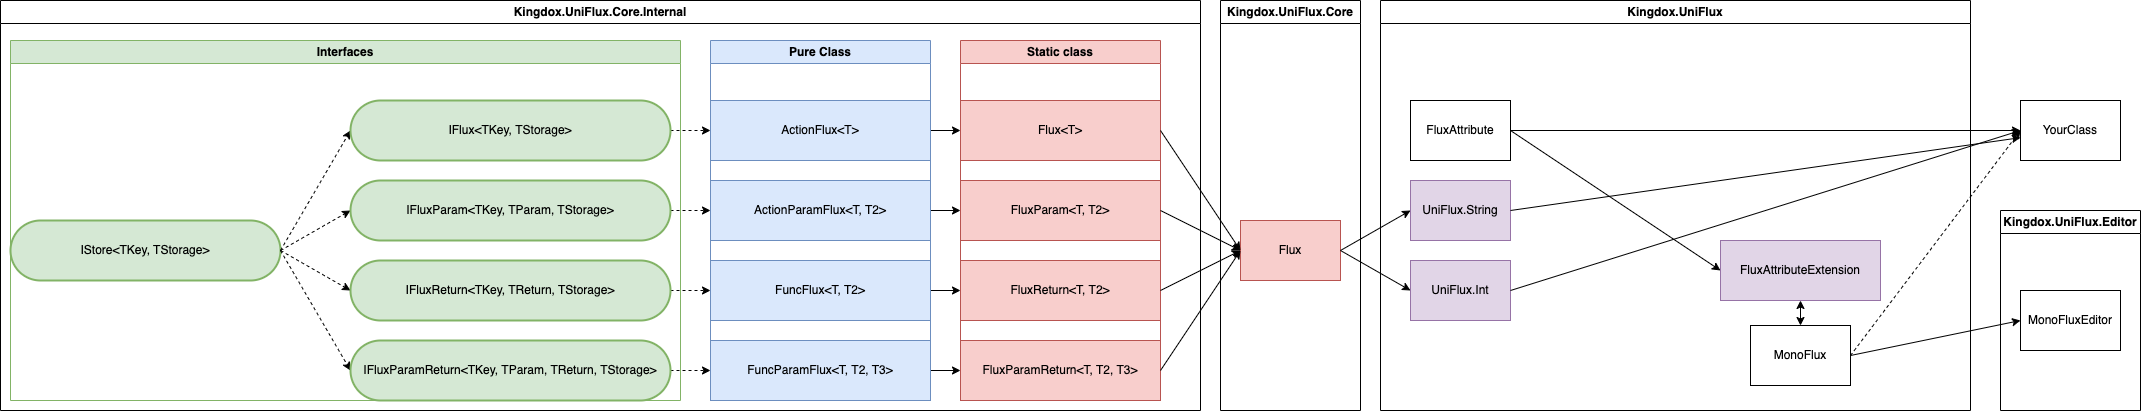

The diagram above was exported from draw.io. Its source (the exported page's mxGraphModel, read from the mxfile embedded in the PNG):
<mxGraphModel dx="1493" dy="886" grid="1" gridSize="10" guides="1" tooltips="1" connect="1" arrows="1" fold="1" page="1" pageScale="1" pageWidth="850" pageHeight="1100" math="0" shadow="0">
  <root>
    <mxCell id="0" />
    <mxCell id="1" parent="0" />
    <mxCell id="zPwvJVCRFNVAX5RxwrGX-16" value="" style="edgeStyle=orthogonalEdgeStyle;rounded=0;orthogonalLoop=1;jettySize=auto;html=1;dashed=1;" parent="1" source="zPwvJVCRFNVAX5RxwrGX-7" target="zPwvJVCRFNVAX5RxwrGX-12" edge="1">
      <mxGeometry relative="1" as="geometry" />
    </mxCell>
    <mxCell id="zPwvJVCRFNVAX5RxwrGX-17" value="" style="edgeStyle=orthogonalEdgeStyle;rounded=0;orthogonalLoop=1;jettySize=auto;html=1;dashed=1;" parent="1" source="zPwvJVCRFNVAX5RxwrGX-8" target="zPwvJVCRFNVAX5RxwrGX-13" edge="1">
      <mxGeometry relative="1" as="geometry" />
    </mxCell>
    <mxCell id="zPwvJVCRFNVAX5RxwrGX-18" value="" style="edgeStyle=orthogonalEdgeStyle;rounded=0;orthogonalLoop=1;jettySize=auto;html=1;dashed=1;" parent="1" source="zPwvJVCRFNVAX5RxwrGX-9" target="zPwvJVCRFNVAX5RxwrGX-14" edge="1">
      <mxGeometry relative="1" as="geometry" />
    </mxCell>
    <mxCell id="zPwvJVCRFNVAX5RxwrGX-19" value="" style="edgeStyle=orthogonalEdgeStyle;rounded=0;orthogonalLoop=1;jettySize=auto;html=1;dashed=1;" parent="1" source="zPwvJVCRFNVAX5RxwrGX-10" target="zPwvJVCRFNVAX5RxwrGX-15" edge="1">
      <mxGeometry relative="1" as="geometry" />
    </mxCell>
    <mxCell id="zPwvJVCRFNVAX5RxwrGX-56" style="rounded=0;orthogonalLoop=1;jettySize=auto;html=1;entryX=0;entryY=0.5;entryDx=0;entryDy=0;exitX=1;exitY=0.5;exitDx=0;exitDy=0;" parent="1" source="zPwvJVCRFNVAX5RxwrGX-12" target="zPwvJVCRFNVAX5RxwrGX-4" edge="1">
      <mxGeometry relative="1" as="geometry" />
    </mxCell>
    <mxCell id="zPwvJVCRFNVAX5RxwrGX-12" value="ActionFlux&amp;lt;T&amp;gt;" style="rounded=1;whiteSpace=wrap;html=1;fillColor=#dae8fc;strokeColor=#6c8ebf;glass=0;shadow=0;arcSize=0;" parent="1" vertex="1">
      <mxGeometry x="740" y="140" width="220" height="60" as="geometry" />
    </mxCell>
    <mxCell id="zPwvJVCRFNVAX5RxwrGX-13" value="ActionParamFlux&amp;lt;T, T2&amp;gt;" style="rounded=0;whiteSpace=wrap;html=1;fillColor=#dae8fc;strokeColor=#6c8ebf;" parent="1" vertex="1">
      <mxGeometry x="740" y="220" width="220" height="60" as="geometry" />
    </mxCell>
    <mxCell id="zPwvJVCRFNVAX5RxwrGX-14" value="FuncFlux&amp;lt;T, T2&amp;gt;" style="rounded=0;whiteSpace=wrap;html=1;fillColor=#dae8fc;strokeColor=#6c8ebf;" parent="1" vertex="1">
      <mxGeometry x="740" y="300" width="220" height="60" as="geometry" />
    </mxCell>
    <mxCell id="zPwvJVCRFNVAX5RxwrGX-15" value="FuncParamFlux&amp;lt;T, T2, T3&amp;gt;" style="rounded=0;whiteSpace=wrap;html=1;fillColor=#dae8fc;strokeColor=#6c8ebf;" parent="1" vertex="1">
      <mxGeometry x="740" y="380" width="220" height="60" as="geometry" />
    </mxCell>
    <mxCell id="zPwvJVCRFNVAX5RxwrGX-59" value="" style="edgeStyle=none;orthogonalLoop=1;jettySize=auto;html=1;rounded=0;exitX=1;exitY=0.5;exitDx=0;exitDy=0;entryX=0;entryY=0.5;entryDx=0;entryDy=0;" parent="1" source="zPwvJVCRFNVAX5RxwrGX-13" target="zPwvJVCRFNVAX5RxwrGX-5" edge="1">
      <mxGeometry width="80" relative="1" as="geometry">
        <mxPoint x="1260" y="300" as="sourcePoint" />
        <mxPoint x="1340" y="300" as="targetPoint" />
        <Array as="points" />
      </mxGeometry>
    </mxCell>
    <mxCell id="zPwvJVCRFNVAX5RxwrGX-60" value="" style="edgeStyle=none;orthogonalLoop=1;jettySize=auto;html=1;rounded=0;exitX=1;exitY=0.5;exitDx=0;exitDy=0;entryX=0;entryY=0.5;entryDx=0;entryDy=0;" parent="1" source="zPwvJVCRFNVAX5RxwrGX-14" target="6YCAd8FIzps4Sk24OiGi-20" edge="1">
      <mxGeometry width="80" relative="1" as="geometry">
        <mxPoint x="1030" y="500" as="sourcePoint" />
        <mxPoint x="1110" y="500" as="targetPoint" />
        <Array as="points" />
      </mxGeometry>
    </mxCell>
    <mxCell id="zPwvJVCRFNVAX5RxwrGX-61" value="" style="edgeStyle=none;orthogonalLoop=1;jettySize=auto;html=1;rounded=0;exitX=1;exitY=0.5;exitDx=0;exitDy=0;entryX=0;entryY=0.5;entryDx=0;entryDy=0;" parent="1" source="zPwvJVCRFNVAX5RxwrGX-15" target="zPwvJVCRFNVAX5RxwrGX-6" edge="1">
      <mxGeometry width="80" relative="1" as="geometry">
        <mxPoint x="1150" y="450" as="sourcePoint" />
        <mxPoint x="1230" y="450" as="targetPoint" />
        <Array as="points" />
      </mxGeometry>
    </mxCell>
    <mxCell id="zPwvJVCRFNVAX5RxwrGX-62" value="Pure Class" style="swimlane;whiteSpace=wrap;html=1;fillColor=#dae8fc;strokeColor=#6c8ebf;" parent="1" vertex="1">
      <mxGeometry x="740" y="80" width="220" height="360" as="geometry" />
    </mxCell>
    <mxCell id="zPwvJVCRFNVAX5RxwrGX-63" value="Interfaces" style="swimlane;whiteSpace=wrap;html=1;fillColor=#d5e8d4;strokeColor=#82b366;" parent="1" vertex="1">
      <mxGeometry x="40" y="80" width="670" height="360" as="geometry" />
    </mxCell>
    <mxCell id="6YCAd8FIzps4Sk24OiGi-3" value="IStore&amp;lt;TKey, TStorage&lt;span style=&quot;background-color: initial;&quot;&gt;&amp;gt;&lt;/span&gt;" style="rounded=1;whiteSpace=wrap;html=1;glass=0;shadow=0;fillColor=#d5e8d4;strokeColor=#82b366;fillStyle=auto;strokeWidth=2;perimeterSpacing=0;arcSize=50;" vertex="1" parent="zPwvJVCRFNVAX5RxwrGX-63">
      <mxGeometry y="180" width="270" height="60" as="geometry" />
    </mxCell>
    <mxCell id="6YCAd8FIzps4Sk24OiGi-6" value="" style="edgeStyle=none;orthogonalLoop=1;jettySize=auto;html=1;rounded=0;exitX=1;exitY=0.5;exitDx=0;exitDy=0;entryX=0;entryY=0.5;entryDx=0;entryDy=0;dashed=1;" edge="1" parent="1" source="6YCAd8FIzps4Sk24OiGi-3" target="zPwvJVCRFNVAX5RxwrGX-10">
      <mxGeometry width="80" relative="1" as="geometry">
        <mxPoint x="490" y="510" as="sourcePoint" />
        <mxPoint x="570" y="510" as="targetPoint" />
        <Array as="points" />
      </mxGeometry>
    </mxCell>
    <mxCell id="6YCAd8FIzps4Sk24OiGi-7" value="" style="edgeStyle=none;orthogonalLoop=1;jettySize=auto;html=1;rounded=0;exitX=1;exitY=0.5;exitDx=0;exitDy=0;entryX=0;entryY=0.5;entryDx=0;entryDy=0;dashed=1;" edge="1" parent="1" source="6YCAd8FIzps4Sk24OiGi-3" target="zPwvJVCRFNVAX5RxwrGX-9">
      <mxGeometry width="80" relative="1" as="geometry">
        <mxPoint x="500" y="510" as="sourcePoint" />
        <mxPoint x="580" y="510" as="targetPoint" />
        <Array as="points" />
      </mxGeometry>
    </mxCell>
    <mxCell id="6YCAd8FIzps4Sk24OiGi-8" value="" style="edgeStyle=none;orthogonalLoop=1;jettySize=auto;html=1;rounded=0;exitX=1;exitY=0.5;exitDx=0;exitDy=0;entryX=0;entryY=0.5;entryDx=0;entryDy=0;dashed=1;" edge="1" parent="1" source="6YCAd8FIzps4Sk24OiGi-3" target="zPwvJVCRFNVAX5RxwrGX-8">
      <mxGeometry width="80" relative="1" as="geometry">
        <mxPoint x="590" y="640" as="sourcePoint" />
        <mxPoint x="670" y="640" as="targetPoint" />
        <Array as="points" />
      </mxGeometry>
    </mxCell>
    <mxCell id="6YCAd8FIzps4Sk24OiGi-9" value="" style="edgeStyle=none;orthogonalLoop=1;jettySize=auto;html=1;rounded=0;exitX=1;exitY=0.5;exitDx=0;exitDy=0;entryX=0;entryY=0.5;entryDx=0;entryDy=0;dashed=1;" edge="1" parent="1" source="6YCAd8FIzps4Sk24OiGi-3" target="zPwvJVCRFNVAX5RxwrGX-7">
      <mxGeometry width="80" relative="1" as="geometry">
        <mxPoint x="470" y="500" as="sourcePoint" />
        <mxPoint x="550" y="500" as="targetPoint" />
        <Array as="points" />
      </mxGeometry>
    </mxCell>
    <mxCell id="6YCAd8FIzps4Sk24OiGi-17" value="Kingdox.UniFlux.Core.Internal" style="swimlane;whiteSpace=wrap;html=1;" vertex="1" parent="1">
      <mxGeometry x="30" y="40" width="1200" height="410" as="geometry" />
    </mxCell>
    <mxCell id="zPwvJVCRFNVAX5RxwrGX-7" value="IFlux&amp;lt;TKey&lt;span style=&quot;background-color: initial;&quot;&gt;,&amp;nbsp;&lt;/span&gt;&lt;span style=&quot;background-color: initial;&quot;&gt;TStorage&lt;/span&gt;&lt;span style=&quot;background-color: initial;&quot;&gt;&amp;gt;&lt;/span&gt;" style="rounded=1;whiteSpace=wrap;html=1;glass=0;shadow=0;fillColor=#d5e8d4;strokeColor=#82b366;fillStyle=auto;strokeWidth=2;perimeterSpacing=0;arcSize=50;" parent="6YCAd8FIzps4Sk24OiGi-17" vertex="1">
      <mxGeometry x="350" y="100" width="320" height="60" as="geometry" />
    </mxCell>
    <mxCell id="zPwvJVCRFNVAX5RxwrGX-8" value="IFluxParam&amp;lt;TKey, TParam, TStorage&amp;gt;" style="rounded=1;whiteSpace=wrap;html=1;glass=0;shadow=0;fillColor=#d5e8d4;strokeColor=#82b366;fillStyle=auto;strokeWidth=2;perimeterSpacing=0;arcSize=50;" parent="6YCAd8FIzps4Sk24OiGi-17" vertex="1">
      <mxGeometry x="350" y="180" width="320" height="60" as="geometry" />
    </mxCell>
    <mxCell id="zPwvJVCRFNVAX5RxwrGX-9" value="IFluxReturn&amp;lt;TKey, TReturn, TStorage&amp;gt;" style="rounded=1;whiteSpace=wrap;html=1;glass=0;shadow=0;fillColor=#d5e8d4;strokeColor=#82b366;fillStyle=auto;strokeWidth=2;perimeterSpacing=0;arcSize=50;" parent="6YCAd8FIzps4Sk24OiGi-17" vertex="1">
      <mxGeometry x="350" y="260" width="320" height="60" as="geometry" />
    </mxCell>
    <mxCell id="zPwvJVCRFNVAX5RxwrGX-10" value="IFluxParamReturn&amp;lt;TKey, TParam, TReturn, TStorage&amp;gt;" style="rounded=1;whiteSpace=wrap;html=1;glass=0;shadow=0;fillColor=#d5e8d4;strokeColor=#82b366;fillStyle=auto;strokeWidth=2;perimeterSpacing=0;arcSize=50;" parent="6YCAd8FIzps4Sk24OiGi-17" vertex="1">
      <mxGeometry x="350" y="340" width="320" height="60" as="geometry" />
    </mxCell>
    <mxCell id="6YCAd8FIzps4Sk24OiGi-21" value="Static class" style="swimlane;whiteSpace=wrap;html=1;fillColor=#f8cecc;strokeColor=#b85450;" vertex="1" parent="6YCAd8FIzps4Sk24OiGi-17">
      <mxGeometry x="960" y="40" width="200" height="360" as="geometry" />
    </mxCell>
    <mxCell id="zPwvJVCRFNVAX5RxwrGX-4" value="Flux&amp;lt;T&amp;gt;" style="rounded=0;whiteSpace=wrap;html=1;fillColor=#f8cecc;strokeColor=#b85450;" parent="6YCAd8FIzps4Sk24OiGi-21" vertex="1">
      <mxGeometry y="60" width="200" height="60" as="geometry" />
    </mxCell>
    <mxCell id="zPwvJVCRFNVAX5RxwrGX-5" value="FluxParam&amp;lt;T, T2&amp;gt;" style="rounded=0;whiteSpace=wrap;html=1;fillColor=#f8cecc;strokeColor=#b85450;" parent="6YCAd8FIzps4Sk24OiGi-21" vertex="1">
      <mxGeometry y="140" width="200" height="60" as="geometry" />
    </mxCell>
    <mxCell id="zPwvJVCRFNVAX5RxwrGX-6" value="FluxParamReturn&amp;lt;T, T2, T3&amp;gt;" style="rounded=0;whiteSpace=wrap;html=1;fillColor=#f8cecc;strokeColor=#b85450;" parent="6YCAd8FIzps4Sk24OiGi-21" vertex="1">
      <mxGeometry y="300" width="200" height="60" as="geometry" />
    </mxCell>
    <mxCell id="6YCAd8FIzps4Sk24OiGi-20" value="FluxReturn&amp;lt;T, T2&amp;gt;" style="rounded=0;whiteSpace=wrap;html=1;fillColor=#f8cecc;strokeColor=#b85450;" vertex="1" parent="6YCAd8FIzps4Sk24OiGi-21">
      <mxGeometry y="220" width="200" height="60" as="geometry" />
    </mxCell>
    <mxCell id="6YCAd8FIzps4Sk24OiGi-18" value="Kingdox.UniFlux.Core" style="swimlane;whiteSpace=wrap;html=1;" vertex="1" parent="1">
      <mxGeometry x="1250" y="40" width="140" height="410" as="geometry" />
    </mxCell>
    <mxCell id="6YCAd8FIzps4Sk24OiGi-22" value="Flux" style="rounded=0;whiteSpace=wrap;html=1;fillColor=#f8cecc;strokeColor=#b85450;" vertex="1" parent="6YCAd8FIzps4Sk24OiGi-18">
      <mxGeometry x="20" y="220" width="100" height="60" as="geometry" />
    </mxCell>
    <mxCell id="6YCAd8FIzps4Sk24OiGi-19" value="Kingdox.UniFlux" style="swimlane;whiteSpace=wrap;html=1;" vertex="1" parent="1">
      <mxGeometry x="1410" y="40" width="590" height="410" as="geometry" />
    </mxCell>
    <mxCell id="6YCAd8FIzps4Sk24OiGi-29" value="MonoFlux" style="rounded=0;whiteSpace=wrap;html=1;" vertex="1" parent="6YCAd8FIzps4Sk24OiGi-19">
      <mxGeometry x="370" y="325" width="100" height="60" as="geometry" />
    </mxCell>
    <mxCell id="6YCAd8FIzps4Sk24OiGi-35" value="FluxAttribute" style="rounded=0;whiteSpace=wrap;html=1;" vertex="1" parent="6YCAd8FIzps4Sk24OiGi-19">
      <mxGeometry x="30" y="100" width="100" height="60" as="geometry" />
    </mxCell>
    <mxCell id="6YCAd8FIzps4Sk24OiGi-38" value="" style="edgeStyle=none;orthogonalLoop=1;jettySize=auto;html=1;rounded=0;startArrow=classic;startFill=1;" edge="1" parent="6YCAd8FIzps4Sk24OiGi-19" source="6YCAd8FIzps4Sk24OiGi-31" target="6YCAd8FIzps4Sk24OiGi-29">
      <mxGeometry width="80" relative="1" as="geometry">
        <mxPoint x="380" y="265" as="sourcePoint" />
        <mxPoint x="460" y="265" as="targetPoint" />
        <Array as="points" />
      </mxGeometry>
    </mxCell>
    <mxCell id="6YCAd8FIzps4Sk24OiGi-39" value="" style="edgeStyle=none;orthogonalLoop=1;jettySize=auto;html=1;rounded=0;entryX=0;entryY=0.5;entryDx=0;entryDy=0;exitX=1;exitY=0.5;exitDx=0;exitDy=0;" edge="1" parent="6YCAd8FIzps4Sk24OiGi-19" source="6YCAd8FIzps4Sk24OiGi-35" target="6YCAd8FIzps4Sk24OiGi-31">
      <mxGeometry width="80" relative="1" as="geometry">
        <mxPoint x="240" y="240" as="sourcePoint" />
        <mxPoint x="400" y="200" as="targetPoint" />
        <Array as="points" />
      </mxGeometry>
    </mxCell>
    <mxCell id="6YCAd8FIzps4Sk24OiGi-31" value="FluxAttributeExtension" style="rounded=0;whiteSpace=wrap;html=1;fillColor=#e1d5e7;strokeColor=#9673a6;" vertex="1" parent="6YCAd8FIzps4Sk24OiGi-19">
      <mxGeometry x="340" y="240" width="160" height="60" as="geometry" />
    </mxCell>
    <mxCell id="6YCAd8FIzps4Sk24OiGi-27" value="UniFlux.String" style="rounded=0;whiteSpace=wrap;html=1;fillColor=#e1d5e7;strokeColor=#9673a6;" vertex="1" parent="6YCAd8FIzps4Sk24OiGi-19">
      <mxGeometry x="30" y="180" width="100" height="60" as="geometry" />
    </mxCell>
    <mxCell id="6YCAd8FIzps4Sk24OiGi-28" value="UniFlux.Int" style="rounded=0;whiteSpace=wrap;html=1;fillColor=#e1d5e7;strokeColor=#9673a6;" vertex="1" parent="6YCAd8FIzps4Sk24OiGi-19">
      <mxGeometry x="30" y="260" width="100" height="60" as="geometry" />
    </mxCell>
    <mxCell id="6YCAd8FIzps4Sk24OiGi-23" value="" style="edgeStyle=none;orthogonalLoop=1;jettySize=auto;html=1;rounded=0;exitX=1;exitY=0.5;exitDx=0;exitDy=0;entryX=0;entryY=0.5;entryDx=0;entryDy=0;" edge="1" parent="1" source="zPwvJVCRFNVAX5RxwrGX-4" target="6YCAd8FIzps4Sk24OiGi-22">
      <mxGeometry width="80" relative="1" as="geometry">
        <mxPoint x="1160" y="520" as="sourcePoint" />
        <mxPoint x="1240" y="520" as="targetPoint" />
        <Array as="points" />
      </mxGeometry>
    </mxCell>
    <mxCell id="6YCAd8FIzps4Sk24OiGi-24" value="" style="edgeStyle=none;orthogonalLoop=1;jettySize=auto;html=1;rounded=0;exitX=1;exitY=0.5;exitDx=0;exitDy=0;entryX=0;entryY=0.5;entryDx=0;entryDy=0;" edge="1" parent="1" source="zPwvJVCRFNVAX5RxwrGX-5" target="6YCAd8FIzps4Sk24OiGi-22">
      <mxGeometry width="80" relative="1" as="geometry">
        <mxPoint x="1200" y="500" as="sourcePoint" />
        <mxPoint x="1280" y="500" as="targetPoint" />
        <Array as="points" />
      </mxGeometry>
    </mxCell>
    <mxCell id="6YCAd8FIzps4Sk24OiGi-25" value="" style="edgeStyle=none;orthogonalLoop=1;jettySize=auto;html=1;rounded=0;exitX=1;exitY=0.5;exitDx=0;exitDy=0;entryX=0;entryY=0.5;entryDx=0;entryDy=0;" edge="1" parent="1" source="6YCAd8FIzps4Sk24OiGi-20" target="6YCAd8FIzps4Sk24OiGi-22">
      <mxGeometry width="80" relative="1" as="geometry">
        <mxPoint x="1180" y="520" as="sourcePoint" />
        <mxPoint x="1260" y="520" as="targetPoint" />
        <Array as="points" />
      </mxGeometry>
    </mxCell>
    <mxCell id="6YCAd8FIzps4Sk24OiGi-26" value="" style="edgeStyle=none;orthogonalLoop=1;jettySize=auto;html=1;rounded=0;exitX=1;exitY=0.5;exitDx=0;exitDy=0;entryX=0;entryY=0.5;entryDx=0;entryDy=0;" edge="1" parent="1" source="zPwvJVCRFNVAX5RxwrGX-6" target="6YCAd8FIzps4Sk24OiGi-22">
      <mxGeometry width="80" relative="1" as="geometry">
        <mxPoint x="1180" y="540" as="sourcePoint" />
        <mxPoint x="1260" y="540" as="targetPoint" />
        <Array as="points" />
      </mxGeometry>
    </mxCell>
    <mxCell id="6YCAd8FIzps4Sk24OiGi-32" value="" style="edgeStyle=none;orthogonalLoop=1;jettySize=auto;html=1;rounded=0;exitX=1;exitY=0.5;exitDx=0;exitDy=0;entryX=0;entryY=0.5;entryDx=0;entryDy=0;" edge="1" parent="1" source="6YCAd8FIzps4Sk24OiGi-22" target="6YCAd8FIzps4Sk24OiGi-27">
      <mxGeometry width="80" relative="1" as="geometry">
        <mxPoint x="1450" y="340" as="sourcePoint" />
        <mxPoint x="1530" y="340" as="targetPoint" />
        <Array as="points" />
      </mxGeometry>
    </mxCell>
    <mxCell id="6YCAd8FIzps4Sk24OiGi-33" value="" style="edgeStyle=none;orthogonalLoop=1;jettySize=auto;html=1;rounded=0;exitX=1;exitY=0.5;exitDx=0;exitDy=0;entryX=0;entryY=0.5;entryDx=0;entryDy=0;" edge="1" parent="1" source="6YCAd8FIzps4Sk24OiGi-22" target="6YCAd8FIzps4Sk24OiGi-28">
      <mxGeometry width="80" relative="1" as="geometry">
        <mxPoint x="1450" y="320" as="sourcePoint" />
        <mxPoint x="1530" y="270" as="targetPoint" />
        <Array as="points" />
      </mxGeometry>
    </mxCell>
    <mxCell id="6YCAd8FIzps4Sk24OiGi-36" value="Kingdox.UniFlux.Editor" style="swimlane;whiteSpace=wrap;html=1;" vertex="1" parent="1">
      <mxGeometry x="2030" y="250" width="140" height="200" as="geometry" />
    </mxCell>
    <mxCell id="6YCAd8FIzps4Sk24OiGi-37" value="MonoFluxEditor" style="rounded=0;whiteSpace=wrap;html=1;" vertex="1" parent="6YCAd8FIzps4Sk24OiGi-36">
      <mxGeometry x="20" y="80" width="100" height="60" as="geometry" />
    </mxCell>
    <mxCell id="6YCAd8FIzps4Sk24OiGi-42" value="" style="edgeStyle=none;orthogonalLoop=1;jettySize=auto;html=1;rounded=0;exitX=1;exitY=0.5;exitDx=0;exitDy=0;entryX=0;entryY=0.5;entryDx=0;entryDy=0;" edge="1" parent="1" source="6YCAd8FIzps4Sk24OiGi-29" target="6YCAd8FIzps4Sk24OiGi-37">
      <mxGeometry width="80" relative="1" as="geometry">
        <mxPoint x="1950" y="270" as="sourcePoint" />
        <mxPoint x="2030" y="270" as="targetPoint" />
        <Array as="points" />
      </mxGeometry>
    </mxCell>
    <mxCell id="6YCAd8FIzps4Sk24OiGi-43" value="YourClass" style="rounded=0;whiteSpace=wrap;html=1;" vertex="1" parent="1">
      <mxGeometry x="2050" y="140" width="100" height="60" as="geometry" />
    </mxCell>
    <mxCell id="6YCAd8FIzps4Sk24OiGi-44" value="" style="edgeStyle=none;orthogonalLoop=1;jettySize=auto;html=1;rounded=0;exitX=1;exitY=0.5;exitDx=0;exitDy=0;entryX=0;entryY=0.5;entryDx=0;entryDy=0;dashed=1;" edge="1" parent="1" source="6YCAd8FIzps4Sk24OiGi-29" target="6YCAd8FIzps4Sk24OiGi-43">
      <mxGeometry width="80" relative="1" as="geometry">
        <mxPoint x="2000" y="190" as="sourcePoint" />
        <mxPoint x="2080" y="190" as="targetPoint" />
        <Array as="points" />
      </mxGeometry>
    </mxCell>
    <mxCell id="6YCAd8FIzps4Sk24OiGi-45" value="" style="edgeStyle=none;orthogonalLoop=1;jettySize=auto;html=1;rounded=0;exitX=1;exitY=0.5;exitDx=0;exitDy=0;" edge="1" parent="1" source="6YCAd8FIzps4Sk24OiGi-35" target="6YCAd8FIzps4Sk24OiGi-43">
      <mxGeometry width="80" relative="1" as="geometry">
        <mxPoint x="1610" y="130" as="sourcePoint" />
        <mxPoint x="1690" y="130" as="targetPoint" />
        <Array as="points" />
      </mxGeometry>
    </mxCell>
    <mxCell id="6YCAd8FIzps4Sk24OiGi-46" value="" style="edgeStyle=none;orthogonalLoop=1;jettySize=auto;html=1;rounded=0;exitX=1;exitY=0.5;exitDx=0;exitDy=0;" edge="1" parent="1" source="6YCAd8FIzps4Sk24OiGi-27" target="6YCAd8FIzps4Sk24OiGi-43">
      <mxGeometry width="80" relative="1" as="geometry">
        <mxPoint x="1650" y="320" as="sourcePoint" />
        <mxPoint x="1730" y="320" as="targetPoint" />
        <Array as="points" />
      </mxGeometry>
    </mxCell>
    <mxCell id="6YCAd8FIzps4Sk24OiGi-48" value="" style="edgeStyle=none;orthogonalLoop=1;jettySize=auto;html=1;rounded=0;exitX=1;exitY=0.5;exitDx=0;exitDy=0;entryX=0;entryY=0.5;entryDx=0;entryDy=0;" edge="1" parent="1" source="6YCAd8FIzps4Sk24OiGi-28" target="6YCAd8FIzps4Sk24OiGi-43">
      <mxGeometry width="80" relative="1" as="geometry">
        <mxPoint x="1580" y="350" as="sourcePoint" />
        <mxPoint x="1660" y="350" as="targetPoint" />
        <Array as="points" />
      </mxGeometry>
    </mxCell>
  </root>
</mxGraphModel>